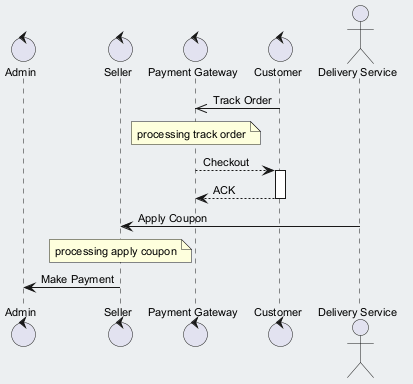

The diagram above was rendered by PlantUML. Its source (embedded in the PNG):
@startuml
skinparam backgroundColor #ECEFF1
skinparam classBackgroundColor #FFFFFF
skinparam classBorderColor #455A64
skinparam defaultFontSize 11
control "Admin" as A
control "Seller" as S
control "Payment Gateway" as PG
control "Customer" as C
actor "Delivery Service" as DS
C ->> PG : Track Order
note over PG : processing track order
PG --> C : Checkout
activate C
C --> PG : ACK
deactivate C
DS -> S : Apply Coupon
note over S : processing apply coupon
S -> A : Make Payment
@enduml